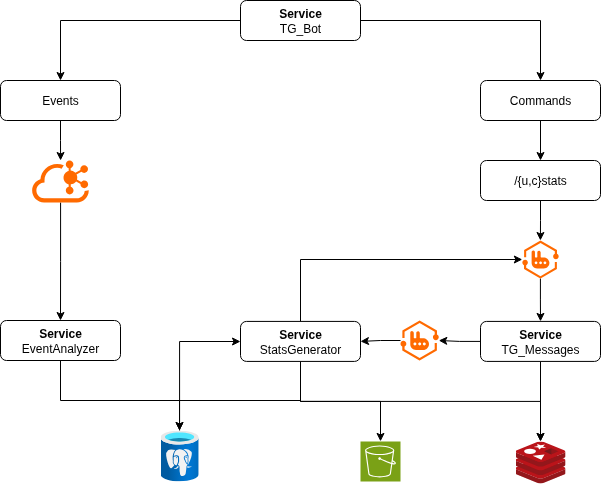

The diagram above was exported from draw.io. Its source (the exported page's mxGraphModel, read from the mxfile embedded in the PNG):
<mxGraphModel dx="1121" dy="703" grid="1" gridSize="10" guides="1" tooltips="1" connect="1" arrows="1" fold="1" page="1" pageScale="1" pageWidth="850" pageHeight="1100" math="0" shadow="0">
  <root>
    <mxCell id="0" />
    <mxCell id="1" parent="0" />
    <mxCell id="Y0L2Kmlv49VMPvW9FCw--8" style="edgeStyle=orthogonalEdgeStyle;rounded=0;orthogonalLoop=1;jettySize=auto;html=1;" parent="1" source="Y0L2Kmlv49VMPvW9FCw--2" target="Y0L2Kmlv49VMPvW9FCw--6" edge="1">
      <mxGeometry relative="1" as="geometry" />
    </mxCell>
    <mxCell id="2eTD1l17_Q6211ru71Nt-17" style="edgeStyle=orthogonalEdgeStyle;rounded=0;orthogonalLoop=1;jettySize=auto;html=1;" edge="1" parent="1" source="Y0L2Kmlv49VMPvW9FCw--2" target="Y0L2Kmlv49VMPvW9FCw--7">
      <mxGeometry relative="1" as="geometry" />
    </mxCell>
    <mxCell id="Y0L2Kmlv49VMPvW9FCw--2" value="&lt;div&gt;&lt;span style=&quot;background-color: transparent; color: light-dark(rgb(0, 0, 0), rgb(255, 255, 255));&quot;&gt;&lt;b&gt;Service&lt;/b&gt;&lt;/span&gt;&lt;/div&gt;&lt;div&gt;&lt;span style=&quot;background-color: transparent; color: light-dark(rgb(0, 0, 0), rgb(255, 255, 255));&quot;&gt;TG_Bot&lt;/span&gt;&lt;/div&gt;" style="rounded=1;whiteSpace=wrap;html=1;" parent="1" vertex="1">
      <mxGeometry x="440" y="160" width="120" height="40" as="geometry" />
    </mxCell>
    <mxCell id="n6o1OP4_so4JbpESkUQS-17" style="edgeStyle=orthogonalEdgeStyle;rounded=0;orthogonalLoop=1;jettySize=auto;html=1;" parent="1" source="Y0L2Kmlv49VMPvW9FCw--6" target="n6o1OP4_so4JbpESkUQS-15" edge="1">
      <mxGeometry relative="1" as="geometry" />
    </mxCell>
    <mxCell id="Y0L2Kmlv49VMPvW9FCw--6" value="Events" style="rounded=1;whiteSpace=wrap;html=1;" parent="1" vertex="1">
      <mxGeometry x="200" y="240" width="120" height="40" as="geometry" />
    </mxCell>
    <mxCell id="n6o1OP4_so4JbpESkUQS-51" style="edgeStyle=orthogonalEdgeStyle;rounded=0;orthogonalLoop=1;jettySize=auto;html=1;" parent="1" source="Y0L2Kmlv49VMPvW9FCw--7" target="Y0L2Kmlv49VMPvW9FCw--13" edge="1">
      <mxGeometry relative="1" as="geometry" />
    </mxCell>
    <mxCell id="Y0L2Kmlv49VMPvW9FCw--7" value="Commands" style="rounded=1;whiteSpace=wrap;html=1;" parent="1" vertex="1">
      <mxGeometry x="680" y="240" width="120" height="40" as="geometry" />
    </mxCell>
    <mxCell id="n6o1OP4_so4JbpESkUQS-52" style="edgeStyle=orthogonalEdgeStyle;rounded=0;orthogonalLoop=1;jettySize=auto;html=1;" parent="1" source="Y0L2Kmlv49VMPvW9FCw--13" target="n6o1OP4_so4JbpESkUQS-47" edge="1">
      <mxGeometry relative="1" as="geometry" />
    </mxCell>
    <mxCell id="Y0L2Kmlv49VMPvW9FCw--13" value="/{u,c}stats" style="rounded=1;whiteSpace=wrap;html=1;" parent="1" vertex="1">
      <mxGeometry x="680" y="320" width="120" height="40" as="geometry" />
    </mxCell>
    <mxCell id="n6o1OP4_so4JbpESkUQS-65" style="edgeStyle=orthogonalEdgeStyle;rounded=0;orthogonalLoop=1;jettySize=auto;html=1;" parent="1" source="Y0L2Kmlv49VMPvW9FCw--18" target="n6o1OP4_so4JbpESkUQS-13" edge="1">
      <mxGeometry relative="1" as="geometry">
        <Array as="points">
          <mxPoint x="500" y="560.91" />
          <mxPoint x="740" y="560.91" />
        </Array>
      </mxGeometry>
    </mxCell>
    <mxCell id="n6o1OP4_so4JbpESkUQS-70" style="edgeStyle=orthogonalEdgeStyle;rounded=0;orthogonalLoop=1;jettySize=auto;html=1;" parent="1" source="Y0L2Kmlv49VMPvW9FCw--18" target="n6o1OP4_so4JbpESkUQS-47" edge="1">
      <mxGeometry relative="1" as="geometry">
        <Array as="points">
          <mxPoint x="500" y="419" />
        </Array>
      </mxGeometry>
    </mxCell>
    <mxCell id="2eTD1l17_Q6211ru71Nt-6" style="edgeStyle=orthogonalEdgeStyle;rounded=0;orthogonalLoop=1;jettySize=auto;html=1;" edge="1" parent="1" source="Y0L2Kmlv49VMPvW9FCw--18" target="2eTD1l17_Q6211ru71Nt-1">
      <mxGeometry relative="1" as="geometry" />
    </mxCell>
    <mxCell id="2eTD1l17_Q6211ru71Nt-16" style="edgeStyle=orthogonalEdgeStyle;rounded=0;orthogonalLoop=1;jettySize=auto;html=1;" edge="1" parent="1" source="Y0L2Kmlv49VMPvW9FCw--18" target="n6o1OP4_so4JbpESkUQS-40">
      <mxGeometry relative="1" as="geometry">
        <Array as="points">
          <mxPoint x="500" y="560" />
          <mxPoint x="379" y="560" />
        </Array>
      </mxGeometry>
    </mxCell>
    <mxCell id="Y0L2Kmlv49VMPvW9FCw--18" value="&lt;div&gt;&lt;b&gt;Service&lt;/b&gt;&lt;/div&gt;StatsGenerator" style="rounded=1;whiteSpace=wrap;html=1;" parent="1" vertex="1">
      <mxGeometry x="440" y="480.90999999999997" width="120" height="40" as="geometry" />
    </mxCell>
    <mxCell id="n6o1OP4_so4JbpESkUQS-13" value="" style="image;sketch=0;aspect=fixed;html=1;points=[];align=center;fontSize=12;image=img/lib/mscae/Cache_Redis_Product.svg;" parent="1" vertex="1">
      <mxGeometry x="715" y="600.91" width="50" height="42" as="geometry" />
    </mxCell>
    <mxCell id="2eTD1l17_Q6211ru71Nt-3" style="edgeStyle=orthogonalEdgeStyle;rounded=0;orthogonalLoop=1;jettySize=auto;html=1;" edge="1" parent="1" source="n6o1OP4_so4JbpESkUQS-15" target="2eTD1l17_Q6211ru71Nt-2">
      <mxGeometry relative="1" as="geometry" />
    </mxCell>
    <mxCell id="n6o1OP4_so4JbpESkUQS-15" value="" style="points=[];aspect=fixed;html=1;align=center;shadow=0;dashed=0;fillColor=#FF6A00;strokeColor=none;shape=mxgraph.alibaba_cloud.kafka;" parent="1" vertex="1">
      <mxGeometry x="231.64999999999998" y="320" width="56.699999999999996" height="42" as="geometry" />
    </mxCell>
    <mxCell id="2eTD1l17_Q6211ru71Nt-15" style="edgeStyle=orthogonalEdgeStyle;rounded=0;orthogonalLoop=1;jettySize=auto;html=1;" edge="1" parent="1" source="n6o1OP4_so4JbpESkUQS-40" target="Y0L2Kmlv49VMPvW9FCw--18">
      <mxGeometry relative="1" as="geometry">
        <Array as="points">
          <mxPoint x="379" y="501" />
        </Array>
      </mxGeometry>
    </mxCell>
    <mxCell id="n6o1OP4_so4JbpESkUQS-40" value="" style="image;aspect=fixed;html=1;points=[];align=center;fontSize=12;image=img/lib/azure2/databases/Azure_Database_PostgreSQL_Server.svg;" parent="1" vertex="1">
      <mxGeometry x="360" y="590" width="38.18" height="50.91" as="geometry" />
    </mxCell>
    <mxCell id="n6o1OP4_so4JbpESkUQS-53" style="edgeStyle=orthogonalEdgeStyle;rounded=0;orthogonalLoop=1;jettySize=auto;html=1;" parent="1" source="n6o1OP4_so4JbpESkUQS-47" target="n6o1OP4_so4JbpESkUQS-49" edge="1">
      <mxGeometry relative="1" as="geometry" />
    </mxCell>
    <mxCell id="n6o1OP4_so4JbpESkUQS-47" value="" style="points=[];aspect=fixed;html=1;align=center;shadow=0;dashed=0;fillColor=#FF6A00;strokeColor=none;shape=mxgraph.alibaba_cloud.amqp_advanced_message_queuing_protocol;" parent="1" vertex="1">
      <mxGeometry x="721.83" y="400" width="36.34" height="38" as="geometry" />
    </mxCell>
    <mxCell id="n6o1OP4_so4JbpESkUQS-54" style="edgeStyle=orthogonalEdgeStyle;rounded=0;orthogonalLoop=1;jettySize=auto;html=1;" parent="1" source="n6o1OP4_so4JbpESkUQS-49" target="n6o1OP4_so4JbpESkUQS-13" edge="1">
      <mxGeometry relative="1" as="geometry" />
    </mxCell>
    <mxCell id="n6o1OP4_so4JbpESkUQS-61" style="edgeStyle=orthogonalEdgeStyle;rounded=0;orthogonalLoop=1;jettySize=auto;html=1;" parent="1" source="n6o1OP4_so4JbpESkUQS-49" target="n6o1OP4_so4JbpESkUQS-60" edge="1">
      <mxGeometry relative="1" as="geometry" />
    </mxCell>
    <mxCell id="n6o1OP4_so4JbpESkUQS-49" value="&lt;div&gt;&lt;b&gt;Service&lt;/b&gt;&lt;/div&gt;&lt;div&gt;TG_Messages&lt;/div&gt;" style="rounded=1;whiteSpace=wrap;html=1;" parent="1" vertex="1">
      <mxGeometry x="680" y="480.90999999999997" width="120" height="40" as="geometry" />
    </mxCell>
    <mxCell id="n6o1OP4_so4JbpESkUQS-62" style="edgeStyle=orthogonalEdgeStyle;rounded=0;orthogonalLoop=1;jettySize=auto;html=1;" parent="1" source="n6o1OP4_so4JbpESkUQS-60" target="Y0L2Kmlv49VMPvW9FCw--18" edge="1">
      <mxGeometry relative="1" as="geometry" />
    </mxCell>
    <mxCell id="n6o1OP4_so4JbpESkUQS-60" value="" style="points=[];aspect=fixed;html=1;align=center;shadow=0;dashed=0;fillColor=#FF6A00;strokeColor=none;shape=mxgraph.alibaba_cloud.amqp_advanced_message_queuing_protocol;" parent="1" vertex="1">
      <mxGeometry x="600" y="480" width="38.25" height="40" as="geometry" />
    </mxCell>
    <mxCell id="2eTD1l17_Q6211ru71Nt-1" value="" style="sketch=0;points=[[0,0,0],[0.25,0,0],[0.5,0,0],[0.75,0,0],[1,0,0],[0,1,0],[0.25,1,0],[0.5,1,0],[0.75,1,0],[1,1,0],[0,0.25,0],[0,0.5,0],[0,0.75,0],[1,0.25,0],[1,0.5,0],[1,0.75,0]];outlineConnect=0;fontColor=#232F3E;fillColor=#7AA116;strokeColor=#ffffff;dashed=0;verticalLabelPosition=bottom;verticalAlign=top;align=center;html=1;fontSize=12;fontStyle=0;aspect=fixed;shape=mxgraph.aws4.resourceIcon;resIcon=mxgraph.aws4.s3;" vertex="1" parent="1">
      <mxGeometry x="560" y="600.91" width="40" height="40" as="geometry" />
    </mxCell>
    <mxCell id="2eTD1l17_Q6211ru71Nt-18" style="edgeStyle=orthogonalEdgeStyle;rounded=0;orthogonalLoop=1;jettySize=auto;html=1;" edge="1" parent="1" source="2eTD1l17_Q6211ru71Nt-2" target="n6o1OP4_so4JbpESkUQS-40">
      <mxGeometry relative="1" as="geometry">
        <Array as="points">
          <mxPoint x="260" y="560" />
          <mxPoint x="379" y="560" />
        </Array>
      </mxGeometry>
    </mxCell>
    <mxCell id="2eTD1l17_Q6211ru71Nt-2" value="&lt;div&gt;&lt;b&gt;Service&lt;/b&gt;&lt;/div&gt;EventAnalyzer" style="rounded=1;whiteSpace=wrap;html=1;" vertex="1" parent="1">
      <mxGeometry x="200" y="480" width="120" height="40" as="geometry" />
    </mxCell>
  </root>
</mxGraphModel>